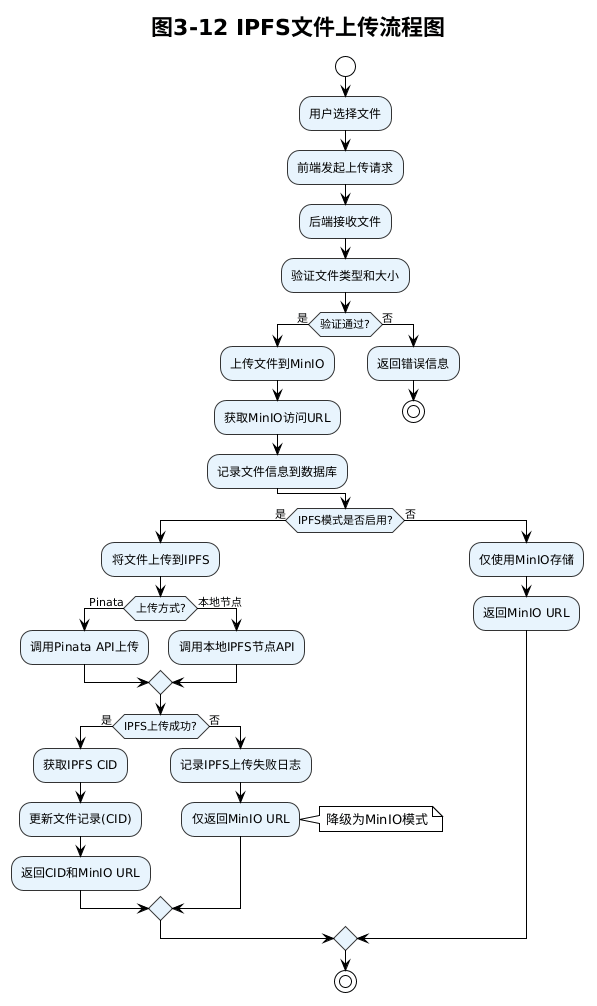

The diagram above was rendered by PlantUML. Its source (embedded in the PNG):
@startuml
!theme plain
skinparam backgroundColor white
skinparam ActivityBorderColor #333333
skinparam ActivityBackgroundColor #E8F4FD

title 图3-12 IPFS文件上传流程图

start

:用户选择文件;

:前端发起上传请求;

:后端接收文件;

:验证文件类型和大小;

if (验证通过?) then (是)
    :上传文件到MinIO;
    :获取MinIO访问URL;
    :记录文件信息到数据库;
else (否)
    :返回错误信息;
    stop
endif

if (IPFS模式是否启用?) then (是)
    :将文件上传到IPFS;
    if (上传方式?) then (Pinata)
        :调用Pinata API上传;
    else (本地节点)
        :调用本地IPFS节点API;
    endif
    if (IPFS上传成功?) then (是)
        :获取IPFS CID;
        :更新文件记录(CID);
        :返回CID和MinIO URL;
    else (否)
        :记录IPFS上传失败日志;
        :仅返回MinIO URL;
        note right: 降级为MinIO模式
    endif
else (否)
    :仅使用MinIO存储;
    :返回MinIO URL;
endif

stop
@enduml